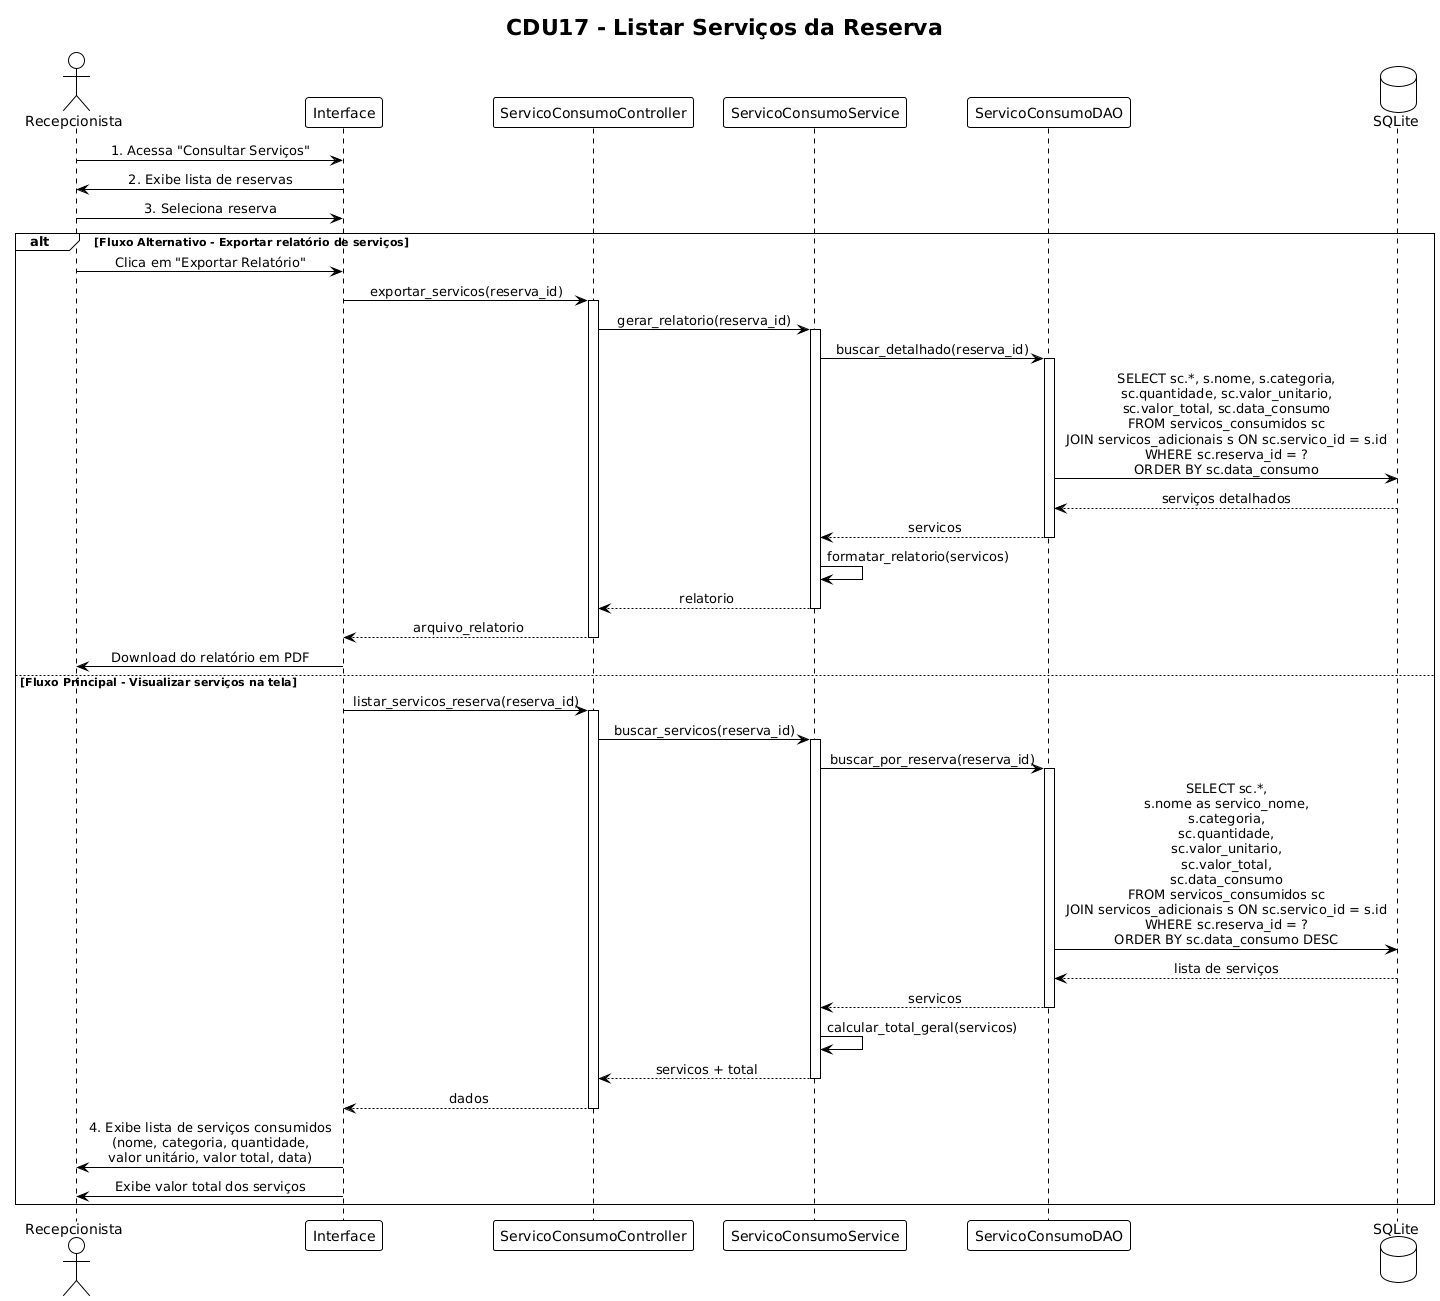

The diagram above was rendered by PlantUML. Its source (embedded in the PNG):
@startuml
!theme plain
skinparam sequenceMessageAlign center

title CDU17 - Listar Serviços da Reserva

actor "Recepcionista" as Recep
participant "Interface" as UI
participant "ServicoConsumoController" as Controller
participant "ServicoConsumoService" as Service
participant "ServicoConsumoDAO" as DAO
database "SQLite" as DB

Recep -> UI: 1. Acessa "Consultar Serviços"
UI -> Recep: 2. Exibe lista de reservas

Recep -> UI: 3. Seleciona reserva

alt Fluxo Alternativo - Exportar relatório de serviços
    Recep -> UI: Clica em "Exportar Relatório"
    
    UI -> Controller: exportar_servicos(reserva_id)
    activate Controller
    
    Controller -> Service: gerar_relatorio(reserva_id)
    activate Service
    
    Service -> DAO: buscar_detalhado(reserva_id)
    activate DAO
    
    DAO -> DB: SELECT sc.*, s.nome, s.categoria,\nsc.quantidade, sc.valor_unitario,\nsc.valor_total, sc.data_consumo\nFROM servicos_consumidos sc\nJOIN servicos_adicionais s ON sc.servico_id = s.id\nWHERE sc.reserva_id = ?\nORDER BY sc.data_consumo
    DB --> DAO: serviços detalhados
    
    DAO --> Service: servicos
    deactivate DAO
    
    Service -> Service: formatar_relatorio(servicos)
    
    Service --> Controller: relatorio
    deactivate Service
    
    Controller --> UI: arquivo_relatorio
    deactivate Controller
    
    UI -> Recep: Download do relatório em PDF
    
else Fluxo Principal - Visualizar serviços na tela
    UI -> Controller: listar_servicos_reserva(reserva_id)
    activate Controller
    
    Controller -> Service: buscar_servicos(reserva_id)
    activate Service
    
    Service -> DAO: buscar_por_reserva(reserva_id)
    activate DAO
    
    DAO -> DB: SELECT sc.*,\ns.nome as servico_nome,\ns.categoria,\nsc.quantidade,\nsc.valor_unitario,\nsc.valor_total,\nsc.data_consumo\nFROM servicos_consumidos sc\nJOIN servicos_adicionais s ON sc.servico_id = s.id\nWHERE sc.reserva_id = ?\nORDER BY sc.data_consumo DESC
    DB --> DAO: lista de serviços
    
    DAO --> Service: servicos
    deactivate DAO
    
    Service -> Service: calcular_total_geral(servicos)
    
    Service --> Controller: servicos + total
    deactivate Service
    
    Controller --> UI: dados
    deactivate Controller
    
    UI -> Recep: 4. Exibe lista de serviços consumidos\n(nome, categoria, quantidade,\nvalor unitário, valor total, data)
    UI -> Recep: Exibe valor total dos serviços
end
@enduml